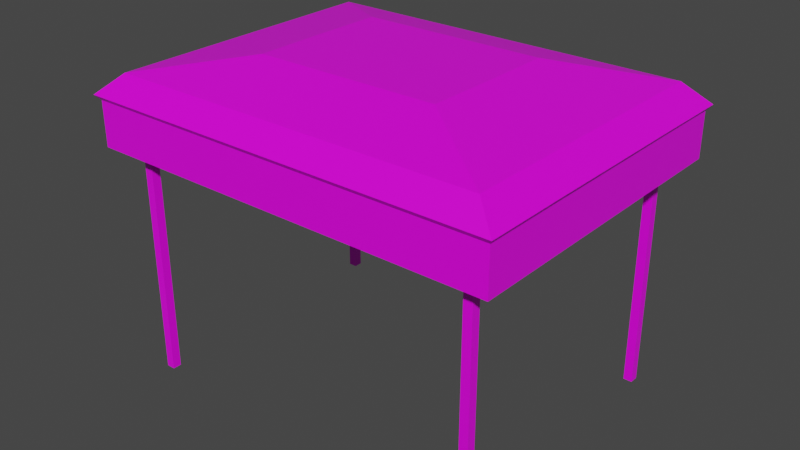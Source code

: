 # Source: canopy.blend  (saved by Blender 2.90.8; exported with 4.5.12 LTS)
import bpy
from mathutils import Matrix  # noqa: F401  (used for matrix-valued properties, if any)

bpy.ops.wm.read_factory_settings(use_empty=True)
scene = bpy.context.scene
scene.name = 'Scene'

# ---- collections
col_collection = bpy.data.collections.new('Collection'); scene.collection.children.link(col_collection)

# ---- images (referenced by path relative to the original .blend; pixels are not part of the script)
import os
ASSET_DIR = os.environ.get("B2B_ASSET_DIR", "")  # directory of the original .blend (textures are referenced by path, not embedded)
HERE = os.path.dirname(os.path.abspath(__file__))  # packed textures are extracted next to this script under _unpacked/

def load_image(name, relpath, width, height, colorspace="sRGB"):
    """Load a texture the original file referenced (path relative to the .blend, or extracted next to this script)."""
    p = next((c for c in (os.path.join(HERE, relpath), os.path.join(ASSET_DIR, relpath)) if relpath and os.path.exists(c)), "")
    if p:
        img = bpy.data.images.load(p, check_existing=True)
        img.name = name
    else:  # same state as the original file: an image datablock whose file is absent (Cycles renders it pink)
        img = bpy.data.images.new(name, width, height)
        img.source = "FILE"
        img.filepath = "//" + (relpath or name)
    img.colorspace_settings.name = colorspace
    return img
img_t_canopy_png = load_image('t_canopy.png', 't_canopy.png', 1024, 1024, 'sRGB')

# ---- materials (node trees are filled in below, after node groups)
mat_material = bpy.data.materials.new('Material')
mat_material.alpha_threshold = 0.0
mat_material.use_transparent_shadow = False
mat_material.line_color = (0.0, 0.0, 0.0, 1.0)

# ---- material node trees
mat_material.use_nodes = True; mat_material.node_tree.nodes.clear()
_N = mat_material.node_tree.nodes; _L = mat_material.node_tree.links
n0 = _N.new('ShaderNodeOutputMaterial'); n0.name = 'Material Output'; n0.location = (300, 300)
n1 = _N.new('ShaderNodeBsdfPrincipled'); n1.name = 'Principled BSDF'; n1.location = (10, 300)
n1.distribution = 'GGX'
n1.subsurface_method = 'BURLEY'
n1.inputs[2].default_value = 0.4
n1.inputs[3].default_value = 1.45
n1.inputs[27].default_value = (0.0, 0.0, 0.0, 1.0)
n1.inputs[28].default_value = 1.0
n2 = _N.new('ShaderNodeTexImage'); n2.name = 'Image Texture'; n2.location = (-343, 236)
n2.image = img_t_canopy_png
n2.interpolation = 'Closest'
_L.new(n1.outputs[0], n0.inputs[0])
_L.new(n2.outputs[0], n1.inputs[0])
n0.is_active_output = True

# ---- world
world_world = bpy.data.worlds.new('World'); scene.world = world_world
world_world.use_nodes = True; world_world.node_tree.nodes.clear()
_N = world_world.node_tree.nodes; _L = world_world.node_tree.links
n0 = _N.new('ShaderNodeOutputWorld'); n0.name = 'World Output'; n0.location = (300, 300)
n1 = _N.new('ShaderNodeBackground'); n1.name = 'Background'; n1.location = (10, 300)
n1.inputs[0].default_value = (0.05088, 0.05088, 0.05088, 1.0)
_L.new(n1.outputs[0], n0.inputs[0])
n0.is_active_output = True
world_world.color = (0.05088, 0.05088, 0.05088)
world_world.use_sun_shadow = False
world_world.sun_shadow_jitter_overblur = 0.0

# ---- meshes
me_cube = bpy.data.meshes.new('Cube')
me_cube.from_pydata([(4.098, -2.902, 6.615), (4.098, -2.902, -0.02474), (4.098, -3.098, 6.615), (4.098, -3.098, -0.02474), (3.902, -2.902, 6.615), (3.902, -2.902, -0.02474), (3.902, -3.098, 6.615), (3.902, -3.098, -0.02474), (0.0, -3.148, 6.256), (4.179, -3.148, 6.256), (0.0, 0.0, 6.256), (4.179, 0.0, 6.256), (0.0, -1.574, 6.256), (4.179, -1.574, 6.256), (2.09, -3.148, 6.256), (2.09, 0.0, 6.256), (2.09, -1.574, 6.256), (0.0, -3.526, 6.191), (4.681, -3.526, 6.191), (4.681, 0.0, 6.191), (4.681, -1.591, 6.191), (2.094, -3.526, 6.191), (0.0, -1.591, 7.194), (0.0, -3.226, 6.772), (2.094, -3.226, 6.772), (4.244, -3.226, 6.772), (4.244, -1.591, 6.772), (4.244, 0.0, 6.772), (2.106, 0.0, 7.194), (0.0, 0.0, 7.195), (2.094, -1.59, 7.194), (2.094, -3.63, 6.313), (4.776, -3.63, 6.313), (4.776, -1.591, 6.321), (4.776, 0.0, 6.319), (0.0, -3.63, 6.313), (0.0, -3.526, 5.191), (4.681, -3.526, 5.191), (4.681, 0.0, 5.191), (4.681, -1.591, 5.191), (2.094, -3.526, 5.191)], [], [(0, 4, 6, 2), (3, 2, 6, 7), (7, 6, 4, 5), (5, 1, 3, 7), (1, 0, 2, 3), (5, 4, 0, 1), (16, 15, 11, 13), (14, 16, 13, 9), (8, 12, 16, 14), (12, 10, 15, 16), (11, 19, 20, 13), (14, 21, 17, 8), (13, 20, 18, 9), (9, 18, 21, 14), (30, 26, 27, 28), (25, 26, 30), (23, 24, 30, 22), (22, 30, 28, 29), (27, 26, 33, 34), (24, 23, 35, 31), (26, 25, 32, 33), (25, 24, 31, 32), (17, 21, 31, 35), (21, 18, 32, 31), (20, 19, 34, 33), (18, 20, 33, 32), (24, 25, 30), (19, 20, 39, 38), (20, 18, 37, 39), (18, 21, 40, 37), (21, 17, 36, 40)])
_uv = me_cube.uv_layers.new(name='UVMap')
_uv.uv.foreach_set('vector', [0.483, 0.5135, 0.483, 0.5339, 0.4632, 0.534, 0.4632, 0.5136, 0.9219, 0.6875, 0.9219, 0.0, 0.9375, 0.0, 0.9375, 0.6875, 0.9531, 0.6875, 0.9531, 0.0, 0.9688, 0.0, 0.9688, 0.6875, 0.4466, 0.5135, 0.4466, 0.5339, 0.4267, 0.5339, 0.4267, 0.5135, 1.0, 0.0, 1.0, 0.6875, 0.9844, 0.6875, 0.9844, 0.0, 0.8906, 0.6875, 0.8906, 0.0, 0.9062, 0.0, 0.9062, 0.6875, 0.5625, 0.2812, 0.3906, 0.2812, 0.3906, 0.0625, 0.5625, 0.0625, 0.7188, 0.2812, 0.5625, 0.2812, 0.5625, 0.0625, 0.7188, 0.0625, 0.7188, 0.5, 0.5625, 0.5, 0.5625, 0.2812, 0.7188, 0.2812, 0.5625, 0.5, 0.3906, 0.5, 0.3906, 0.2812, 0.5625, 0.2812, 0.3906, 0.0625, 0.3906, 0.01562, 0.5625, 0.01562, 0.5625, 0.0625, 0.7188, 0.2812, 0.7538, 0.2784, 0.7538, 0.4967, 0.7188, 0.5, 0.5625, 0.0625, 0.5625, 0.01562, 0.7519, 0.01603, 0.7188, 0.0625, 0.7188, 0.0625, 0.7519, 0.01603, 0.7538, 0.2784, 0.7188, 0.2812, 0.2188, 0.2969, 0.2188, 0.0625, 0.375, 0.0625, 0.375, 0.2969, 0.04688, 0.0625, 0.2188, 0.0625, 0.2188, 0.2969, 0.04688, 0.5156, 0.04688, 0.2969, 0.2188, 0.2969, 0.2188, 0.5156, 0.2188, 0.5156, 0.2188, 0.2969, 0.375, 0.2969, 0.375, 0.5156, 0.375, 0.0625, 0.2188, 0.0625, 0.2188, 0.01562, 0.375, 0.01562, 0.8169, 0.288, 0.8169, 0.5064, 0.7704, 0.5064, 0.7704, 0.288, 0.2188, 0.0625, 0.04688, 0.0625, 0.008303, 0.008303, 0.2188, 0.01562, 0.8169, 0.06385, 0.8169, 0.288, 0.7704, 0.288, 0.7704, 0.008303, 0.5212, 0.5798, 0.3025, 0.5798, 0.3025, 0.5642, 0.5212, 0.5642, 0.3025, 0.5798, 0.03514, 0.578, 0.02521, 0.5645, 0.3025, 0.5642, 0.3493, 0.5798, 0.5212, 0.5798, 0.5212, 0.5954, 0.3493, 0.5954, 0.1574, 0.5801, 0.3493, 0.5798, 0.3493, 0.5954, 0.145, 0.5948, 0.04688, 0.2969, 0.04688, 0.0625, 0.2188, 0.2969, 0.7656, 1.0, 0.625, 1.0, 0.625, 0.9062, 0.7656, 0.9062, 0.625, 1.0, 0.4375, 1.0, 0.4375, 0.9062, 0.625, 0.9062, 0.4375, 1.0, 0.2031, 1.0, 0.2031, 0.9062, 0.4375, 0.9062, 0.2031, 1.0, 0.0, 1.0, 0.0, 0.9062, 0.2031, 0.9062])
me_cube.materials.append(mat_material)
me_cube.use_remesh_preserve_volume = False
me_cube.use_remesh_preserve_attributes = False
me_cube.use_mirror_vertex_groups = False
me_cube.update()

# ---- objects
ob_cube = bpy.data.objects.new('Cube', me_cube)

# ---- transforms, parenting, visibility, modifiers, constraints
ob_cube.location = (0.0, 0.0, 0.0)
ob_cube.lock_rotations_4d = False
ob_cube.empty_display_type = 'ARROWS'
ob_cube.lineart.crease_threshold = 0.0
_m = ob_cube.modifiers.new('Mirror', 'MIRROR')
_m.use_axis = (True, True, False)
_m.use_clip = True

# ---- collection membership
col_collection.objects.link(ob_cube)

# ---- scene / render settings (as saved in the file)
scene.frame_start = 1; scene.frame_end = 250; scene.frame_set(1)
scene.render.engine = 'BLENDER_EEVEE_NEXT'
scene.cycles.use_denoising = False
scene.cycles.samples = 128
scene.cycles.sampling_pattern = 'TABULATED_SOBOL'
scene.cycles.use_adaptive_sampling = False
scene.cycles.use_light_tree = False
scene.view_settings.view_transform = 'Filmic'
bpy.context.view_layer.update()

# ---- added for rendering (the .blend has no active camera and no usable light): camera, sun
cam_auto = bpy.data.cameras.new('AutoCamera')
cam_auto.lens = 50.0
cam_auto.sensor_width = 36.0
cam_auto.clip_end = 1000.0
ob_auto_camera = bpy.data.objects.new('AutoCamera', cam_auto)
scene.collection.objects.link(ob_auto_camera)
ob_auto_camera.location = (12.9562, -15.5474, 13.9501)
ob_auto_camera.rotation_euler = (1.09748, -7.21219e-08, 0.694738)
scene.camera = ob_auto_camera
light_auto_sun = bpy.data.lights.new('AutoSun', 'SUN')
light_auto_sun.energy = 3.0
light_auto_sun.angle = 0.0523599
ob_auto_sun = bpy.data.objects.new('AutoSun', light_auto_sun)
scene.collection.objects.link(ob_auto_sun)
ob_auto_sun.rotation_euler = (0.872665, 0.174533, 0.523599)
bpy.context.view_layer.update()
